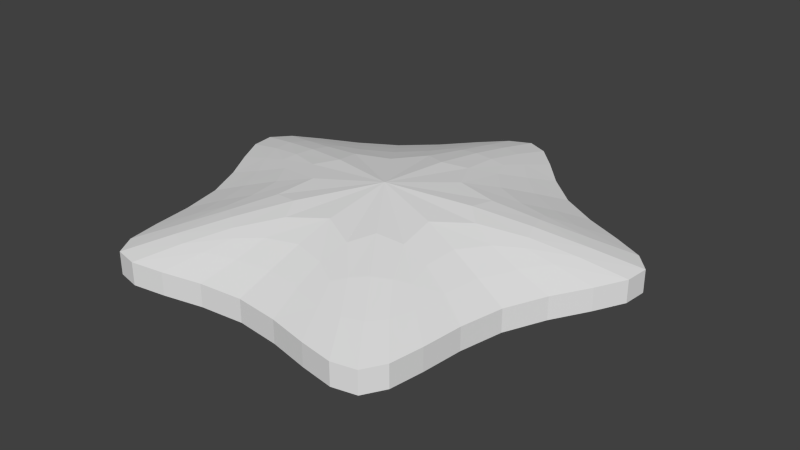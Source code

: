 # Source: star-nomod.blend  (saved by Blender 2.69.0; exported with 4.5.12 LTS)
import bpy
from mathutils import Matrix  # noqa: F401  (used for matrix-valued properties, if any)

bpy.ops.wm.read_factory_settings(use_empty=True)
scene = bpy.context.scene
scene.name = 'Scene'

# ---- collections
col_collection_1 = bpy.data.collections.new('Collection 1'); scene.collection.children.link(col_collection_1)

# ---- world
world_world = bpy.data.worlds.new('World'); scene.world = world_world
world_world.color = (0.05088, 0.05088, 0.05088)
world_world.use_sun_shadow = False
world_world.sun_shadow_jitter_overblur = 0.0
world_world.cycles.sampling_method = 'MANUAL'
world_world.cycles.sample_map_resolution = 256

# ---- meshes
me_plane = bpy.data.meshes.new('Plane')
me_plane.from_pydata([(1500.0, 1803.0, 0.0), (-242.7, 2067.0, 0.0), (247.4, 589.3, 0.0), (-1000.0, 1000.0, 5.102), (-997.3, 3639.0, 0.0), (-1767.0, 2052.0, 0.0), (-3479.0, 1811.0, 0.0), (-2242.0, 604.9, 0.0), (-2538.0, -1099.0, 0.0), (-1005.0, -313.1, 0.0), (527.4, -1122.0, 0.0)], [], [(2, 3, 0), (2, 10, 3), (10, 9, 3), (9, 8, 3), (8, 7, 3), (7, 6, 3), (6, 5, 3), (5, 4, 3), (4, 1, 3), (1, 0, 3)])
me_plane.use_remesh_preserve_volume = False
me_plane.use_remesh_preserve_attributes = False
me_plane.use_mirror_vertex_groups = False
me_plane.update()

# ---- objects
ob_plane = bpy.data.objects.new('Plane', me_plane)

# ---- transforms, parenting, visibility, modifiers, constraints
ob_plane.location = (10.05, -10.27, 0.0)
ob_plane.scale = (0.01, 0.01, 1.0)
ob_plane.lineart.crease_threshold = 0.0
_m = ob_plane.modifiers.new('Subsurf', 'SUBSURF')
_m.uv_smooth = 'PRESERVE_CORNERS'
_m.quality = 2
_m.levels = 2
_m.show_only_control_edges = False
_m = ob_plane.modifiers.new('Solidify', 'SOLIDIFY')
_m.thickness = 1.0
_m.nonmanifold_thickness_mode = 'FIXED'
_m.nonmanifold_merge_threshold = 0.0003
_m = ob_plane.modifiers.new('Mirror', 'MIRROR')
_m.use_axis = (False, False, True)

# ---- collection membership
col_collection_1.objects.link(ob_plane)

# ---- scene / render settings (as saved in the file)
scene.frame_start = 1; scene.frame_end = 250; scene.frame_set(1)
scene.render.engine = 'CYCLES'
scene.render.image_settings.compression = 90
scene.render.resolution_percentage = 50
scene.render.dither_intensity = 0.0
scene.cycles.use_denoising = False
scene.cycles.samples = 10
scene.cycles.sampling_pattern = 'TABULATED_SOBOL'
scene.cycles.light_sampling_threshold = 0.0
scene.cycles.use_adaptive_sampling = False
scene.cycles.use_light_tree = False
scene.cycles.blur_glossy = 0.0
scene.cycles.volume_bounces = 1
scene.cycles.pixel_filter_type = 'GAUSSIAN'
scene.cycles.sample_clamp_indirect = 0.0
scene.view_settings.view_transform = 'Standard'
scene.unit_settings.scale_length = 0.001
bpy.context.view_layer.update()

# ---- added for rendering (the .blend has no active camera and no usable light): camera, sun
cam_auto = bpy.data.cameras.new('AutoCamera')
cam_auto.lens = 50.0
cam_auto.sensor_width = 36.0
cam_auto.clip_end = 1000.0
ob_auto_camera = bpy.data.objects.new('AutoCamera', cam_auto)
scene.collection.objects.link(ob_auto_camera)
ob_auto_camera.location = (52.1398, -60.8687, 41.6185)
ob_auto_camera.rotation_euler = (1.09748, -7.21219e-08, 0.694738)
scene.camera = ob_auto_camera
light_auto_sun = bpy.data.lights.new('AutoSun', 'SUN')
light_auto_sun.energy = 3.0
light_auto_sun.angle = 0.0523599
ob_auto_sun = bpy.data.objects.new('AutoSun', light_auto_sun)
scene.collection.objects.link(ob_auto_sun)
ob_auto_sun.rotation_euler = (0.872665, 0.174533, 0.523599)
bpy.context.view_layer.update()
